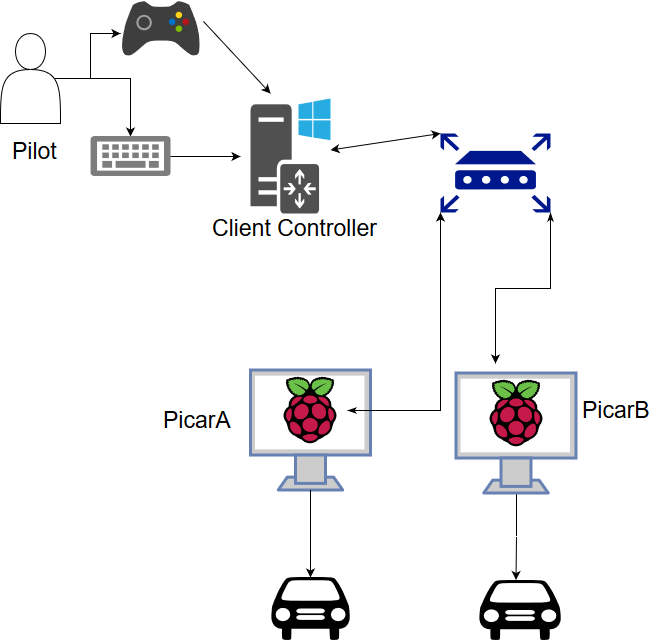

The diagram above was exported from draw.io. Its source (the exported page's mxGraphModel, read from the mxfile embedded in the PNG):
<mxGraphModel dx="2034" dy="1134" grid="1" gridSize="10" guides="1" tooltips="1" connect="1" arrows="1" fold="1" page="1" pageScale="1" pageWidth="850" pageHeight="1100" math="0" shadow="0">
  <root>
    <mxCell id="0" />
    <mxCell id="1" parent="0" />
    <mxCell id="2" value="" style="fontColor=#0066CC;verticalAlign=top;verticalLabelPosition=bottom;labelPosition=center;align=center;html=1;outlineConnect=0;fillColor=#CCCCCC;strokeColor=#6881B3;gradientColor=none;gradientDirection=north;strokeWidth=2;shape=mxgraph.networks.monitor;" vertex="1" parent="1">
      <mxGeometry x="310" y="536.5" width="120" height="120" as="geometry" />
    </mxCell>
    <mxCell id="3" style="edgeStyle=orthogonalEdgeStyle;rounded=0;orthogonalLoop=1;jettySize=auto;html=1;exitX=0.9;exitY=0.5;exitDx=0;exitDy=0;exitPerimeter=0;" edge="1" source="5" parent="1">
      <mxGeometry relative="1" as="geometry">
        <mxPoint x="180" y="200" as="targetPoint" />
      </mxGeometry>
    </mxCell>
    <mxCell id="4" style="edgeStyle=orthogonalEdgeStyle;rounded=0;orthogonalLoop=1;jettySize=auto;html=1;exitX=0.9;exitY=0.5;exitDx=0;exitDy=0;exitPerimeter=0;entryX=0.5;entryY=0;entryDx=0;entryDy=0;entryPerimeter=0;" edge="1" source="5" target="19" parent="1">
      <mxGeometry relative="1" as="geometry" />
    </mxCell>
    <mxCell id="5" value="" style="shape=actor;whiteSpace=wrap;html=1;" vertex="1" parent="1">
      <mxGeometry x="60" y="200" width="60" height="90" as="geometry" />
    </mxCell>
    <mxCell id="6" style="edgeStyle=orthogonalEdgeStyle;rounded=0;orthogonalLoop=1;jettySize=auto;html=1;startArrow=classicThin;startFill=1;exitX=1;exitY=1;exitDx=0;exitDy=0;exitPerimeter=0;" edge="1" source="7" parent="1">
      <mxGeometry relative="1" as="geometry">
        <mxPoint x="555" y="530" as="targetPoint" />
      </mxGeometry>
    </mxCell>
    <mxCell id="7" value="" style="shadow=0;dashed=0;html=1;strokeColor=none;labelPosition=center;verticalLabelPosition=bottom;verticalAlign=top;align=center;shape=mxgraph.mscae.enterprise.router;fillColor=#00188D;" vertex="1" parent="1">
      <mxGeometry x="500" y="300" width="110" height="79" as="geometry" />
    </mxCell>
    <mxCell id="8" value="" style="shadow=0;dashed=0;html=1;strokeColor=none;fillColor=#505050;labelPosition=center;verticalLabelPosition=bottom;verticalAlign=top;outlineConnect=0;align=center;shape=mxgraph.office.servers.windows_router;" vertex="1" parent="1">
      <mxGeometry x="310" y="265" width="80" height="115" as="geometry" />
    </mxCell>
    <mxCell id="9" value="" style="shape=mxgraph.signs.transportation.car_1;html=1;fillColor=#000000;strokeColor=none;verticalLabelPosition=bottom;verticalAlign=top;align=center;" vertex="1" parent="1">
      <mxGeometry x="538.5" y="746.5" width="82" height="60" as="geometry" />
    </mxCell>
    <mxCell id="10" value="" style="shape=mxgraph.signs.transportation.car_1;html=1;fillColor=#000000;strokeColor=none;verticalLabelPosition=bottom;verticalAlign=top;align=center;" vertex="1" parent="1">
      <mxGeometry x="330.5" y="743.5" width="79" height="63" as="geometry" />
    </mxCell>
    <mxCell id="11" style="edgeStyle=orthogonalEdgeStyle;rounded=0;orthogonalLoop=1;jettySize=auto;html=1;exitX=0.5;exitY=1;exitDx=0;exitDy=0;exitPerimeter=0;entryX=0.5;entryY=0;entryDx=0;entryDy=0;entryPerimeter=0;" edge="1" target="10" parent="1">
      <mxGeometry relative="1" as="geometry">
        <mxPoint x="370" y="656.5" as="sourcePoint" />
      </mxGeometry>
    </mxCell>
    <mxCell id="12" style="edgeStyle=orthogonalEdgeStyle;rounded=0;orthogonalLoop=1;jettySize=auto;html=1;entryX=0;entryY=1;entryDx=0;entryDy=0;entryPerimeter=0;startArrow=classicThin;startFill=1;" edge="1" source="13" target="7" parent="1">
      <mxGeometry relative="1" as="geometry" />
    </mxCell>
    <mxCell id="13" value="" style="shape=image;html=1;verticalAlign=top;verticalLabelPosition=bottom;labelBackgroundColor=#ffffff;imageAspect=0;aspect=fixed;image=https://cdn4.iconfinder.com/data/icons/logos-and-brands/512/272_Raspberry_Pi_logo-128.png" vertex="1" parent="1">
      <mxGeometry x="333" y="539.5" width="74" height="74" as="geometry" />
    </mxCell>
    <mxCell id="14" style="edgeStyle=orthogonalEdgeStyle;orthogonalLoop=1;jettySize=auto;html=1;exitX=0.5;exitY=1;exitDx=0;exitDy=0;exitPerimeter=0;entryX=0.415;entryY=0.017;entryDx=0;entryDy=0;entryPerimeter=0;rounded=0;strokeColor=none;" edge="1" source="16" target="9" parent="1">
      <mxGeometry relative="1" as="geometry">
        <mxPoint x="575.5" y="746.5" as="targetPoint" />
      </mxGeometry>
    </mxCell>
    <mxCell id="15" style="edgeStyle=orthogonalEdgeStyle;rounded=0;orthogonalLoop=1;jettySize=auto;html=1;exitX=0.5;exitY=1;exitDx=0;exitDy=0;exitPerimeter=0;" edge="1" source="16" parent="1">
      <mxGeometry relative="1" as="geometry">
        <mxPoint x="575.5" y="746.5" as="targetPoint" />
      </mxGeometry>
    </mxCell>
    <mxCell id="16" value="" style="fontColor=#0066CC;verticalAlign=top;verticalLabelPosition=bottom;labelPosition=center;align=center;html=1;outlineConnect=0;fillColor=#CCCCCC;strokeColor=#6881B3;gradientColor=none;gradientDirection=north;strokeWidth=2;shape=mxgraph.networks.monitor;" vertex="1" parent="1">
      <mxGeometry x="515.5" y="539.5" width="120" height="120" as="geometry" />
    </mxCell>
    <mxCell id="17" value="" style="shape=image;html=1;verticalAlign=top;verticalLabelPosition=bottom;labelBackgroundColor=#ffffff;imageAspect=0;aspect=fixed;image=https://cdn4.iconfinder.com/data/icons/logos-and-brands/512/272_Raspberry_Pi_logo-128.png" vertex="1" parent="1">
      <mxGeometry x="538.5" y="542.5" width="74" height="74" as="geometry" />
    </mxCell>
    <mxCell id="18" value="" style="aspect=fixed;html=1;perimeter=none;align=center;shadow=0;dashed=0;image;fontSize=12;image=img/lib/mscae/XboxController.svg;" vertex="1" parent="1">
      <mxGeometry x="181.5" y="167.5" width="78" height="55" as="geometry" />
    </mxCell>
    <mxCell id="19" value="" style="shadow=0;dashed=0;html=1;strokeColor=none;labelPosition=center;verticalLabelPosition=bottom;verticalAlign=top;align=center;shape=mxgraph.mscae.enterprise.keyboard;fillColor=#7D7D7D;" vertex="1" parent="1">
      <mxGeometry x="150" y="302.5" width="80" height="40" as="geometry" />
    </mxCell>
    <mxCell id="20" value="" style="endArrow=classic;html=1;exitX=1.045;exitY=0.373;exitDx=0;exitDy=0;exitPerimeter=0;" edge="1" source="18" parent="1">
      <mxGeometry width="50" height="50" relative="1" as="geometry">
        <mxPoint x="350" y="210" as="sourcePoint" />
        <mxPoint x="330" y="260" as="targetPoint" />
      </mxGeometry>
    </mxCell>
    <mxCell id="21" value="" style="endArrow=classic;html=1;exitX=1;exitY=0.5;exitDx=0;exitDy=0;exitPerimeter=0;" edge="1" source="19" parent="1">
      <mxGeometry width="50" height="50" relative="1" as="geometry">
        <mxPoint x="240" y="360" as="sourcePoint" />
        <mxPoint x="300" y="323" as="targetPoint" />
      </mxGeometry>
    </mxCell>
    <mxCell id="22" value="" style="endArrow=classic;startArrow=classic;html=1;entryX=0;entryY=0;entryDx=0;entryDy=0;entryPerimeter=0;" edge="1" source="8" target="7" parent="1">
      <mxGeometry width="50" height="50" relative="1" as="geometry">
        <mxPoint x="390" y="372.5" as="sourcePoint" />
        <mxPoint x="490" y="323" as="targetPoint" />
      </mxGeometry>
    </mxCell>
    <mxCell id="23" value="Pilot" style="text;html=1;resizable=0;points=[];autosize=1;align=left;verticalAlign=top;spacingTop=-4;fontSize=23;" vertex="1" parent="1">
      <mxGeometry x="70" y="302.5" width="40" height="20" as="geometry" />
    </mxCell>
    <mxCell id="24" value="Client Controller" style="text;html=1;resizable=0;points=[];autosize=1;align=left;verticalAlign=top;spacingTop=-4;fontSize=23;" vertex="1" parent="1">
      <mxGeometry x="270" y="380" width="180" height="30" as="geometry" />
    </mxCell>
    <mxCell id="25" value="PicarA" style="text;html=1;resizable=0;points=[];autosize=1;align=left;verticalAlign=top;spacingTop=-4;fontSize=23;" vertex="1" parent="1">
      <mxGeometry x="220.5" y="572" width="80" height="30" as="geometry" />
    </mxCell>
    <mxCell id="26" value="PicarB" style="text;html=1;resizable=0;points=[];autosize=1;align=left;verticalAlign=top;spacingTop=-4;fontSize=23;" vertex="1" parent="1">
      <mxGeometry x="640" y="561.5" width="80" height="30" as="geometry" />
    </mxCell>
  </root>
</mxGraphModel>